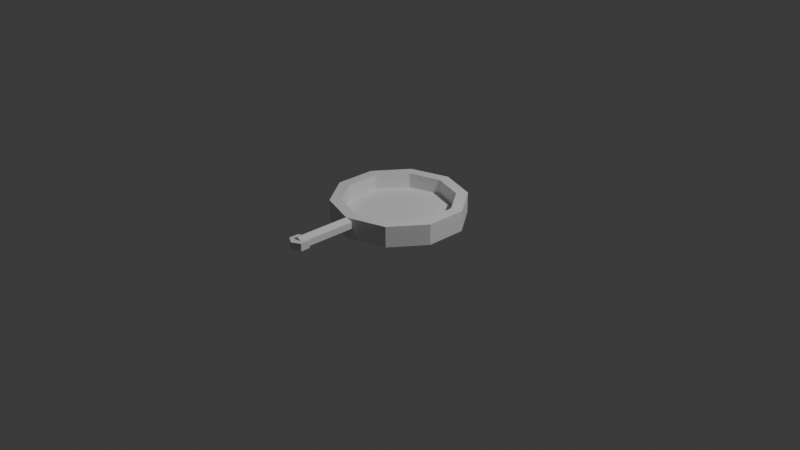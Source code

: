 # Source: skillet_001.blend  (saved by Blender 5.1.30; exported with 4.5.12 LTS)
import bpy
from mathutils import Matrix  # noqa: F401  (used for matrix-valued properties, if any)

bpy.ops.wm.read_factory_settings(use_empty=True)
scene = bpy.context.scene
scene.name = 'Scene'

# ---- collections
col_collection = bpy.data.collections.new('Collection'); scene.collection.children.link(col_collection)

# ---- world
world_world = bpy.data.worlds.new('World'); scene.world = world_world
world_world.use_nodes = True; world_world.node_tree.nodes.clear()
_N = world_world.node_tree.nodes; _L = world_world.node_tree.links
n0 = _N.new('ShaderNodeOutputWorld'); n0.name = 'World Output'; n0.location = (200, 100)
n1 = _N.new('ShaderNodeBackground'); n1.name = 'Background'; n1.location = (-200, 100)
n1.inputs[0].default_value = (0.05088, 0.05088, 0.05088, 1.0)
_L.new(n1.outputs[0], n0.inputs[0])
n0.is_active_output = True
world_world.color = (0.05088, 0.05088, 0.05088)
world_world.sun_shadow_jitter_overblur = 0.0

# ---- cameras
cam_camera = bpy.data.cameras.new('Camera')
cam_camera.clip_end = 100.0
cam_camera.ortho_scale = 7.314

# ---- lights
light_light = bpy.data.lights.new('Light', 'POINT')
light_light.energy = 1000.0
light_light.shadow_soft_size = 0.1

# ---- meshes
me_skillet_001 = bpy.data.meshes.new('skillet_001')
me_skillet_001.from_pydata([(0.0, 0.58, 0.09), (0.0, 0.7, 0.03), (0.0, 0.7, 0.25), (0.3409, 0.4692, 0.09), (0.4114, 0.5663, 0.03), (0.4114, 0.5663, 0.25), (0.6657, 0.2163, 0.03), (0.5516, 0.1792, 0.09), (0.6657, 0.2163, 0.25), (0.6657, -0.2163, 0.03), (0.5516, -0.1792, 0.09), (0.6657, -0.2163, 0.25), (0.4114, -0.5663, 0.03), (0.3409, -0.4692, 0.09), (0.4114, -0.5663, 0.25), (0.0, -0.7, 0.03), (0.0, -0.58, 0.09), (0.0, -0.7, 0.25), (-0.3409, -0.4692, 0.09), (-0.4114, -0.5663, 0.03), (-0.4114, -0.5663, 0.25), (-0.6657, -0.2163, 0.03), (-0.5516, -0.1792, 0.09), (-0.6657, -0.2163, 0.25), (-0.6657, 0.2163, 0.03), (-0.5516, 0.1792, 0.09), (-0.6657, 0.2163, 0.25), (-0.3409, 0.4692, 0.09), (-0.4114, 0.5663, 0.03), (-0.4114, 0.5663, 0.25), (0.3409, 0.4692, 0.25), (-0.3409, 0.4692, 0.25), (-0.5516, -0.1792, 0.25), (0.0, -0.58, 0.25), (0.5516, -0.1792, 0.25), (0.0, 0.58, 0.25), (-0.3409, -0.4692, 0.25), (-0.5516, 0.1792, 0.25), (0.5516, 0.1792, 0.25), (0.3409, -0.4692, 0.25), (0.0, -0.6, 0.25), (0.0, -1.3, 0.25), (0.06062, -0.6, 0.215), (0.06062, -1.3, 0.215), (0.06062, -0.6, 0.145), (0.06062, -1.3, 0.145), (0.0, -0.6, 0.11), (0.0, -1.3, 0.11), (-0.06062, -0.6, 0.145), (-0.06062, -1.3, 0.145), (-0.06062, -0.6, 0.215), (-0.06062, -1.3, 0.215), (0.0, -1.18, 0.14), (0.0, -1.18, 0.22), (0.0866, -1.23, 0.14), (0.0866, -1.23, 0.22), (0.0866, -1.33, 0.14), (0.0866, -1.33, 0.22), (0.0, -1.38, 0.14), (0.0, -1.38, 0.22), (-0.0866, -1.33, 0.14), (-0.0866, -1.33, 0.22), (-0.0866, -1.23, 0.14), (-0.0866, -1.23, 0.22)], [], [(1, 2, 5, 4), (4, 5, 8, 6), (6, 8, 11, 9), (9, 11, 14, 12), (12, 14, 17, 15), (15, 17, 20, 19), (19, 20, 23, 21), (21, 23, 26, 24), (33, 17, 14, 11, 8, 5, 2, 35, 30, 38, 34, 39), (35, 2, 29, 26, 23, 20, 17, 33, 36, 32, 37, 31), (24, 26, 29, 28), (28, 29, 2, 1), (28, 1, 4, 6, 9, 12, 15, 19, 21, 24), (35, 0, 3, 30), (30, 3, 7, 38), (7, 10, 34, 38), (10, 13, 39, 34), (39, 13, 16, 33), (16, 18, 36, 33), (36, 18, 22, 32), (32, 22, 25, 37), (37, 25, 27, 31), (31, 27, 0, 35), (25, 22, 18, 16, 13, 10, 7, 3, 0, 27), (40, 41, 43, 42), (42, 43, 45, 44), (44, 45, 47, 46), (46, 47, 49, 48), (43, 41, 51, 49, 47, 45), (48, 49, 51, 50), (50, 51, 41, 40), (40, 42, 44, 46, 48, 50), (52, 53, 55, 54), (54, 55, 57, 56), (56, 57, 59, 58), (58, 59, 61, 60), (55, 53, 63, 61, 59, 57), (60, 61, 63, 62), (62, 63, 53, 52), (52, 54, 56, 58, 60, 62)])
_uv = me_skillet_001.uv_layers.new(name='UVMap')
_uv.uv.foreach_set('vector', [1.0, 0.5, 1.0, 1.0, 0.9, 1.0, 0.9, 0.5, 0.9, 0.5, 0.9, 1.0, 0.8, 1.0, 0.8, 0.5, 0.8, 0.5, 0.8, 1.0, 0.7, 1.0, 0.7, 0.5, 0.7, 0.5, 0.7, 1.0, 0.6, 1.0, 0.6, 0.5, 0.6, 0.5, 0.6, 1.0, 0.5, 1.0, 0.5, 0.5, 0.5, 0.5, 0.5, 1.0, 0.4, 1.0, 0.4, 0.5, 0.4, 0.5, 0.4, 1.0, 0.3, 1.0, 0.3, 0.5, 0.3, 0.5, 0.3, 1.0, 0.2, 1.0, 0.2, 0.5, 0.25, 0.05114, 0.25, 0.01, 0.3911, 0.05584, 0.4783, 0.1758, 0.4783, 0.3242, 0.3911, 0.4442, 0.25, 0.49, 0.25, 0.4489, 0.3669, 0.4109, 0.4391, 0.3115, 0.4391, 0.1885, 0.3669, 0.08912, 0.25, 0.4489, 0.25, 0.49, 0.1089, 0.4442, 0.02175, 0.3242, 0.02175, 0.1758, 0.1089, 0.05584, 0.25, 0.01, 0.25, 0.05114, 0.1331, 0.08912, 0.06088, 0.1885, 0.06088, 0.3115, 0.1331, 0.4109, 0.2, 0.5, 0.2, 1.0, 0.1, 1.0, 0.1, 0.5, 0.1, 0.5, 0.1, 1.0, -7.451e-08, 1.0, -7.451e-08, 0.5, 0.6089, 0.4442, 0.75, 0.49, 0.8911, 0.4442, 0.9783, 0.3242, 0.9783, 0.1758, 0.8911, 0.05584, 0.75, 0.01, 0.6089, 0.05584, 0.5217, 0.1758, 0.5217, 0.3242, 1.0, 0.9444, 1.0, 0.5, 0.9, 0.5, 0.9, 0.9444, 0.9, 0.9444, 0.9, 0.5, 0.8, 0.5, 0.8, 0.9444, 0.8, 0.5, 0.7, 0.5, 0.7, 0.9444, 0.8, 0.9444, 0.7, 0.5, 0.6, 0.5, 0.6, 0.9444, 0.7, 0.9444, 0.6, 0.9444, 0.6, 0.5, 0.5, 0.5, 0.5, 0.9444, 0.5, 0.5, 0.4, 0.5, 0.4, 0.9444, 0.5, 0.9444, 0.4, 0.9444, 0.4, 0.5, 0.3, 0.5, 0.3, 0.9444, 0.3, 0.9444, 0.3, 0.5, 0.2, 0.5, 0.2, 0.9444, 0.2, 0.9444, 0.2, 0.5, 0.1, 0.5, 0.1, 0.9444, 0.1, 0.9444, 0.1, 0.5, -7.451e-08, 0.5, -7.451e-08, 0.9444, 0.5217, 0.3242, 0.5217, 0.1758, 0.6089, 0.05584, 0.75, 0.01, 0.8911, 0.05584, 0.9783, 0.1758, 0.9783, 0.3242, 0.8911, 0.4442, 0.75, 0.49, 0.6089, 0.4442, 1.0, 0.5, 1.0, 1.0, 0.8333, 1.0, 0.8333, 0.5, 0.8333, 0.5, 0.8333, 1.0, 0.6667, 1.0, 0.6667, 0.5, 0.6667, 0.5, 0.6667, 1.0, 0.5, 1.0, 0.5, 0.5, 0.5, 0.5, 0.5, 1.0, 0.3333, 1.0, 0.3333, 0.5, 0.4578, 0.37, 0.25, 0.49, 0.04215, 0.37, 0.04215, 0.13, 0.25, 0.01, 0.4578, 0.13, 0.3333, 0.5, 0.3333, 1.0, 0.1667, 1.0, 0.1667, 0.5, 0.1667, 0.5, 0.1667, 1.0, -8.941e-08, 1.0, -8.941e-08, 0.5, 0.75, 0.49, 0.9578, 0.37, 0.9578, 0.13, 0.75, 0.01, 0.5422, 0.13, 0.5422, 0.37, 1.0, 0.5, 1.0, 1.0, 0.8333, 1.0, 0.8333, 0.5, 0.8333, 0.5, 0.8333, 1.0, 0.6667, 1.0, 0.6667, 0.5, 0.6667, 0.5, 0.6667, 1.0, 0.5, 1.0, 0.5, 0.5, 0.5, 0.5, 0.5, 1.0, 0.3333, 1.0, 0.3333, 0.5, 0.4578, 0.37, 0.25, 0.49, 0.04215, 0.37, 0.04215, 0.13, 0.25, 0.01, 0.4578, 0.13, 0.3333, 0.5, 0.3333, 1.0, 0.1667, 1.0, 0.1667, 0.5, 0.1667, 0.5, 0.1667, 1.0, -8.941e-08, 1.0, -8.941e-08, 0.5, 0.75, 0.49, 0.9578, 0.37, 0.9578, 0.13, 0.75, 0.01, 0.5422, 0.13, 0.5422, 0.37])
me_skillet_001.materials.append(None)
me_skillet_001.update()

# ---- objects
ob_light = bpy.data.objects.new('Light', light_light)
ob_camera = bpy.data.objects.new('Camera', cam_camera)
ob_skillet_001 = bpy.data.objects.new('skillet_001', me_skillet_001)

# ---- transforms, parenting, visibility, modifiers, constraints
ob_light.location = (4.076, 1.005, 5.904)
ob_light.rotation_euler = (0.6503, 0.05522, 1.866)
ob_light.lock_rotations_4d = False
ob_light.empty_display_type = 'ARROWS'
ob_light.color = (0.0, 0.0, 0.0, 0.0)
ob_light.lineart.crease_threshold = 0.0
ob_camera.location = (7.359, -6.926, 4.958)
ob_camera.rotation_euler = (1.109, 0.0, 0.8149)
ob_camera.lock_rotations_4d = False
ob_camera.empty_display_type = 'ARROWS'
ob_camera.color = (0.0, 0.0, 0.0, 0.0)
ob_camera.display_type = 'WIRE'
ob_camera.lineart.crease_threshold = 0.0
ob_skillet_001.location = (0.0, 0.0, 0.0)

# ---- collection membership
col_collection.objects.link(ob_light)
col_collection.objects.link(ob_camera)
col_collection.objects.link(ob_skillet_001)

# ---- scene / render settings (as saved in the file)
scene.camera = ob_camera
scene.frame_start = 1; scene.frame_end = 250; scene.frame_set(1)
scene.render.engine = 'BLENDER_EEVEE_NEXT'
scene.render.bake_bias = 0.0
scene.render.bake_samples = 0
scene.cycles.sampling_pattern = 'TABULATED_SOBOL'
scene.eevee.use_volume_custom_range = False
bpy.context.view_layer.update()
